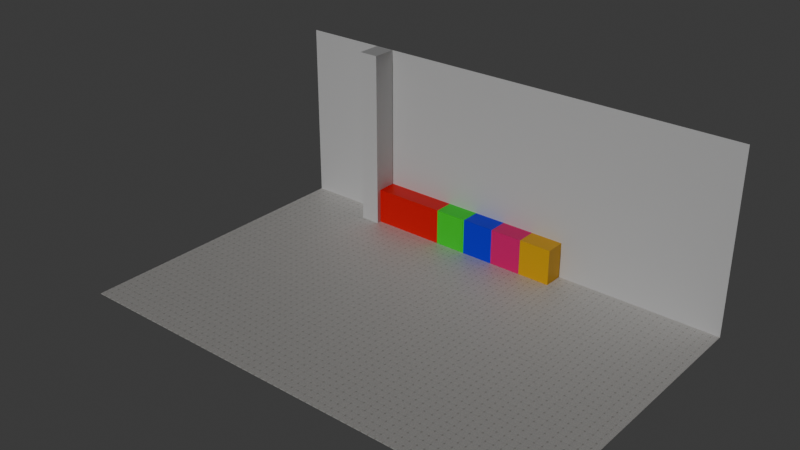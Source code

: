 # Source: untitled.blend  (saved by Blender 4.2.66; exported with 4.5.12 LTS)
import bpy
from mathutils import Matrix  # noqa: F401  (used for matrix-valued properties, if any)

bpy.ops.wm.read_factory_settings(use_empty=True)
scene = bpy.context.scene
scene.name = 'Scene'

# ---- collections
col_collection = bpy.data.collections.new('Collection'); scene.collection.children.link(col_collection)
col_skp_imported_data = bpy.data.collections.new('SKP Imported Data'); scene.collection.children.link(col_skp_imported_data)
col_skp_scenes__as_cameras = bpy.data.collections.new('SKP Scenes (as Cameras)'); col_skp_imported_data.children.link(col_skp_scenes__as_cameras)
col_skp_components = bpy.data.collections.new('SKP Components'); col_skp_imported_data.children.link(col_skp_components)
col_skp_components.hide_viewport = True
col_skp_mesh_objects = bpy.data.collections.new('SKP Mesh Objects'); col_skp_imported_data.children.link(col_skp_mesh_objects)

# ---- images (referenced by path relative to the original .blend; pixels are not part of the script)
import os
ASSET_DIR = os.environ.get("B2B_ASSET_DIR", "")  # directory of the original .blend (textures are referenced by path, not embedded)
HERE = os.path.dirname(os.path.abspath(__file__))  # packed textures are extracted next to this script under _unpacked/

def load_image(name, relpath, width, height, colorspace="sRGB"):
    """Load a texture the original file referenced (path relative to the .blend, or extracted next to this script)."""
    p = next((c for c in (os.path.join(HERE, relpath), os.path.join(ASSET_DIR, relpath)) if relpath and os.path.exists(c)), "")
    if p:
        img = bpy.data.images.load(p, check_existing=True)
        img.name = name
    else:  # same state as the original file: an image datablock whose file is absent (Cycles renders it pink)
        img = bpy.data.images.new(name, width, height)
        img.source = "FILE"
        img.filepath = "//" + (relpath or name)
    img.colorspace_settings.name = colorspace
    return img
img_terrazzo_tile_accent_jpg = load_image('Terrazzo Tile Accent.jpg', '_unpacked/Terrazzo_Tile_Accent.411eeeca.jpg', 300, 300, 'sRGB')

# ---- materials (node trees are filled in below, after node groups)
mat_terrazzo_tile_accent = bpy.data.materials.new('[Terrazzo Tile Accent]')
mat_terrazzo_tile_accent.diffuse_color = (0.7519, 0.7299, 0.7012, 1.0)
mat_material = bpy.data.materials.new('Material')
mat_material.alpha_threshold = 0.0
mat_material.use_transparent_shadow = False
mat_material.roughness = 0.5
mat_material.line_color = (0.0, 0.0, 0.0, 1.0)
mat_color_a05 = bpy.data.materials.new('[Color A05]')
mat_color_a05.diffuse_color = (1.0, 0.0, 0.0, 1.0)
mat_color_g04 = bpy.data.materials.new('[Color G04]')
mat_color_g04.diffuse_color = (0.02776, 1.0, 0.02776, 1.0)
mat_color_i05 = bpy.data.materials.new('[Color I05]')
mat_color_i05.diffuse_color = (0.0, 0.0, 1.0, 1.0)
mat_color_l05 = bpy.data.materials.new('[Color L05]')
mat_color_l05.diffuse_color = (1.0, 0.0, 0.2158, 1.0)
mat_color_d05 = bpy.data.materials.new('[Color D05]')
mat_color_d05.diffuse_color = (1.0, 0.5295, 0.0, 1.0)

# ---- material node trees
mat_terrazzo_tile_accent.use_nodes = True; mat_terrazzo_tile_accent.node_tree.nodes.clear()
_N = mat_terrazzo_tile_accent.node_tree.nodes; _L = mat_terrazzo_tile_accent.node_tree.links
n0 = _N.new('ShaderNodeBsdfPrincipled'); n0.name = 'Principled BSDF'; n0.location = (10, 300)
n1 = _N.new('ShaderNodeOutputMaterial'); n1.name = 'Material Output'; n1.location = (300, 300)
n2 = _N.new('ShaderNodeTexImage'); n2.name = 'Image Texture'; n2.location = (-750, 225)
n2.image = img_terrazzo_tile_accent_jpg
_L.new(n0.outputs[0], n1.inputs[0])
_L.new(n2.outputs[0], n0.inputs[0])
_L.new(n2.outputs[1], n0.inputs[4])
n1.is_active_output = True
mat_material.use_nodes = True; mat_material.node_tree.nodes.clear()
_N = mat_material.node_tree.nodes; _L = mat_material.node_tree.links
n0 = _N.new('ShaderNodeOutputMaterial'); n0.name = 'Material Output'; n0.location = (300, 300)
n1 = _N.new('ShaderNodeBsdfPrincipled'); n1.name = 'Principled BSDF'; n1.location = (10, 300)
n1.inputs[3].default_value = 1.45
_L.new(n1.outputs[0], n0.inputs[0])
n0.is_active_output = True
mat_color_a05.use_nodes = True; mat_color_a05.node_tree.nodes.clear()
_N = mat_color_a05.node_tree.nodes; _L = mat_color_a05.node_tree.links
n0 = _N.new('ShaderNodeBsdfPrincipled'); n0.name = 'Principled BSDF'; n0.location = (10, 300)
n0.inputs[0].default_value = (1.0, 0.0, 0.0, 1.0)
n1 = _N.new('ShaderNodeOutputMaterial'); n1.name = 'Material Output'; n1.location = (300, 300)
_L.new(n0.outputs[0], n1.inputs[0])
n1.is_active_output = True
mat_color_g04.use_nodes = True; mat_color_g04.node_tree.nodes.clear()
_N = mat_color_g04.node_tree.nodes; _L = mat_color_g04.node_tree.links
n0 = _N.new('ShaderNodeBsdfPrincipled'); n0.name = 'Principled BSDF'; n0.location = (10, 300)
n0.inputs[0].default_value = (0.02776, 1.0, 0.02776, 1.0)
n1 = _N.new('ShaderNodeOutputMaterial'); n1.name = 'Material Output'; n1.location = (300, 300)
_L.new(n0.outputs[0], n1.inputs[0])
n1.is_active_output = True
mat_color_i05.use_nodes = True; mat_color_i05.node_tree.nodes.clear()
_N = mat_color_i05.node_tree.nodes; _L = mat_color_i05.node_tree.links
n0 = _N.new('ShaderNodeBsdfPrincipled'); n0.name = 'Principled BSDF'; n0.location = (10, 300)
n0.inputs[0].default_value = (0.0, 0.0, 1.0, 1.0)
n1 = _N.new('ShaderNodeOutputMaterial'); n1.name = 'Material Output'; n1.location = (300, 300)
_L.new(n0.outputs[0], n1.inputs[0])
n1.is_active_output = True
mat_color_l05.use_nodes = True; mat_color_l05.node_tree.nodes.clear()
_N = mat_color_l05.node_tree.nodes; _L = mat_color_l05.node_tree.links
n0 = _N.new('ShaderNodeBsdfPrincipled'); n0.name = 'Principled BSDF'; n0.location = (10, 300)
n0.inputs[0].default_value = (1.0, 0.0, 0.2158, 1.0)
n1 = _N.new('ShaderNodeOutputMaterial'); n1.name = 'Material Output'; n1.location = (300, 300)
_L.new(n0.outputs[0], n1.inputs[0])
n1.is_active_output = True
mat_color_d05.use_nodes = True; mat_color_d05.node_tree.nodes.clear()
_N = mat_color_d05.node_tree.nodes; _L = mat_color_d05.node_tree.links
n0 = _N.new('ShaderNodeBsdfPrincipled'); n0.name = 'Principled BSDF'; n0.location = (10, 300)
n0.inputs[0].default_value = (1.0, 0.5295, 0.0, 1.0)
n1 = _N.new('ShaderNodeOutputMaterial'); n1.name = 'Material Output'; n1.location = (300, 300)
_L.new(n0.outputs[0], n1.inputs[0])
n1.is_active_output = True

# ---- world
world_world = bpy.data.worlds.new('World'); scene.world = world_world
world_world.use_nodes = True; world_world.node_tree.nodes.clear()
_N = world_world.node_tree.nodes; _L = world_world.node_tree.links
n0 = _N.new('ShaderNodeOutputWorld'); n0.name = 'World Output'; n0.location = (300, 300)
n1 = _N.new('ShaderNodeBackground'); n1.name = 'Background'; n1.location = (10, 300)
n1.inputs[0].default_value = (0.05088, 0.05088, 0.05088, 1.0)
_L.new(n1.outputs[0], n0.inputs[0])
n0.is_active_output = True
world_world.color = (0.05088, 0.05088, 0.05088)
world_world.sun_shadow_jitter_overblur = 0.0

# ---- lights
light_sun = bpy.data.lights.new('Sun', 'SUN')
light_sun.energy = 1.0

# ---- meshes
me_g_object = bpy.data.meshes.new('G-Object')
me_g_object.from_pydata([(0.0, 12.42, 0.02), (0.0, 0.0, 0.0), (0.0, 0.0, 0.02), (0.0, 12.42, 0.0), (19.78, 12.42, 0.0), (19.78, 12.42, 0.02), (19.78, 0.0, 0.02), (19.78, 0.0, 0.0)], [], [(0, 1, 2), (1, 0, 3), (0, 4, 3), (4, 0, 5), (4, 6, 7), (6, 4, 5), (6, 1, 7), (1, 6, 2), (4, 1, 3), (1, 4, 7), (6, 0, 2), (0, 6, 5)])
_uv = me_g_object.uv_layers.new(name='UVMap')
_uv.uv.foreach_set('vector', [-40.75, 0.06562, 0.0, 0.0, 0.0, 0.06562, 0.0, 0.0, -40.75, 0.06562, -40.75, 0.0, 0.0, 0.06562, -64.89, 0.0, 0.0, 0.0, -64.89, 0.0, 0.0, 0.06562, -64.89, 0.06562, 40.75, 0.0, 0.0, 0.06562, 0.0, 0.0, 0.0, 0.06562, 40.75, 0.0, 40.75, 0.06562, 64.89, 0.06562, 0.0, 0.0, 64.89, 0.0, 0.0, 0.0, 64.89, 0.06562, 0.0, 0.06562, -64.89, 40.75, 0.0, 0.0, 0.0, 40.75, 0.0, 0.0, -64.89, 40.75, -64.89, 0.0, 64.89, 0.0, 0.0, 40.75, 0.0, 0.0, 0.0, 40.75, 64.89, 0.0, 64.89, 40.75])
me_g_object.materials.append(mat_terrazzo_tile_accent)
me_g_object.update()
me_g_object_001 = bpy.data.meshes.new('G-Object.001')
me_g_object_001.from_pydata([(19.78, 0.0, 7.575), (0.0, 0.0, 0.0), (19.78, 0.0, 0.0), (0.0, 0.0, 7.575)], [], [(0, 1, 2), (1, 0, 3)])
me_g_object_001.materials.append(mat_material)
me_g_object_001.update()
me_g_object_002 = bpy.data.meshes.new('G-Object.002')
me_g_object_002.from_pydata([(0.843, 0.0, 4.827), (0.0, 1.026, 4.827), (0.0, 0.0, 4.827), (0.843, 1.026, 4.827), (0.0, 0.0, 0.0), (0.0, 1.026, 0.0), (0.843, 1.026, 0.0), (0.843, 0.0, 0.0)], [], [(0, 1, 2), (1, 0, 3), (1, 4, 2), (4, 1, 5), (6, 0, 7), (0, 6, 3), (6, 4, 5), (4, 6, 7), (1, 6, 5), (6, 1, 3), (0, 4, 7), (4, 0, 2)])
me_g_object_002.materials.append(mat_material)
me_g_object_002.update()
me_g_object_003 = bpy.data.meshes.new('G-Object.003')
me_g_object_003.from_pydata([(3.12, 0.0, 1.518), (0.0, 0.843, 1.518), (0.0, 0.0, 1.518), (3.12, 0.843, 1.518), (0.0, 0.0, 0.0), (0.0, 0.843, 0.0), (3.12, 0.843, 0.0), (3.12, 0.0, 0.0)], [], [(0, 1, 2), (1, 0, 3), (1, 4, 2), (4, 1, 5), (6, 0, 7), (0, 6, 3), (0, 4, 7), (4, 0, 2), (1, 6, 5), (6, 1, 3), (6, 4, 5), (4, 6, 7)])
me_g_object_003.materials.append(mat_color_a05)
me_g_object_003.update()
me_g_object_004 = bpy.data.meshes.new('G-Object.004')
me_g_object_004.from_pydata([(3.12, 0.0, 1.518), (0.0, 0.843, 1.518), (0.0, 0.0, 1.518), (3.12, 0.843, 1.518), (0.0, 0.0, 0.0), (0.0, 0.843, 0.0), (3.12, 0.843, 0.0), (3.12, 0.0, 0.0)], [], [(0, 1, 2), (1, 0, 3), (1, 4, 2), (4, 1, 5), (6, 0, 7), (0, 6, 3), (0, 4, 7), (4, 0, 2), (1, 6, 5), (6, 1, 3), (6, 4, 5), (4, 6, 7)])
me_g_object_004.materials.append(mat_color_g04)
me_g_object_004.update()
me_g_object_005 = bpy.data.meshes.new('G-Object.005')
me_g_object_005.from_pydata([(3.12, 0.0, 1.518), (0.0, 0.843, 1.518), (0.0, 0.0, 1.518), (3.12, 0.843, 1.518), (0.0, 0.0, 0.0), (0.0, 0.843, 0.0), (3.12, 0.843, 0.0), (3.12, 0.0, 0.0)], [], [(0, 1, 2), (1, 0, 3), (1, 4, 2), (4, 1, 5), (6, 0, 7), (0, 6, 3), (0, 4, 7), (4, 0, 2), (1, 6, 5), (6, 1, 3), (6, 4, 5), (4, 6, 7)])
me_g_object_005.materials.append(mat_color_i05)
me_g_object_005.update()
me_g_object_006 = bpy.data.meshes.new('G-Object.006')
me_g_object_006.from_pydata([(3.12, 0.0, 1.518), (0.0, 0.843, 1.518), (0.0, 0.0, 1.518), (3.12, 0.843, 1.518), (0.0, 0.0, 0.0), (0.0, 0.843, 0.0), (3.12, 0.843, 0.0), (3.12, 0.0, 0.0)], [], [(0, 1, 2), (1, 0, 3), (1, 4, 2), (4, 1, 5), (6, 0, 7), (0, 6, 3), (0, 4, 7), (4, 0, 2), (1, 6, 5), (6, 1, 3), (6, 4, 5), (4, 6, 7)])
me_g_object_006.materials.append(mat_color_l05)
me_g_object_006.update()
me_g_object_007 = bpy.data.meshes.new('G-Object.007')
me_g_object_007.from_pydata([(3.12, 0.0, 1.518), (0.0, 0.843, 1.518), (0.0, 0.0, 1.518), (3.12, 0.843, 1.518), (0.0, 0.0, 0.0), (0.0, 0.843, 0.0), (3.12, 0.843, 0.0), (3.12, 0.0, 0.0)], [], [(0, 1, 2), (1, 0, 3), (1, 4, 2), (4, 1, 5), (6, 0, 7), (0, 6, 3), (0, 4, 7), (4, 0, 2), (1, 6, 5), (6, 1, 3), (6, 4, 5), (4, 6, 7)])
me_g_object_007.materials.append(mat_color_d05)
me_g_object_007.update()

# ---- objects
ob_loose_entity = bpy.data.objects.new('_(Loose Entity)', None)
ob_g_object = bpy.data.objects.new('G-Object', me_g_object)
ob_g_object_001 = bpy.data.objects.new('G-Object.001', me_g_object_001)
ob_g_object_002 = bpy.data.objects.new('G-Object.002', me_g_object_002)
ob_g_object_003 = bpy.data.objects.new('G-Object.003', me_g_object_003)
ob_g_object_004 = bpy.data.objects.new('G-Object.004', me_g_object_004)
ob_g_object_005 = bpy.data.objects.new('G-Object.005', me_g_object_005)
ob_g_object_006 = bpy.data.objects.new('G-Object.006', me_g_object_006)
ob_g_object_007 = bpy.data.objects.new('G-Object.007', me_g_object_007)
ob_sun = bpy.data.objects.new('Sun', light_sun)

# ---- transforms, parenting, visibility, modifiers, constraints
ob_loose_entity.location = (10.23, 0.0, 8.021)
ob_loose_entity.rotation_mode = 'QUATERNION'
ob_loose_entity.rotation_quaternion = (1.0, 0.0, 0.0, 0.0)
ob_g_object.location = (0.0, 0.0, 0.0)
ob_g_object_001.location = (0.0, 12.42, 0.0)
ob_g_object_002.location = (3.472, 11.39, 0.02)
ob_g_object_002.scale = (1.0, 1.0, 1.565)
ob_g_object_003.location = (4.315, 11.58, 0.02)
ob_g_object_004.location = (7.435, 11.58, 0.02)
ob_g_object_004.scale = (0.44, 1.0, 1.0)
ob_g_object_005.location = (8.808, 11.58, 0.02)
ob_g_object_005.scale = (0.44, 1.0, 1.0)
ob_g_object_006.location = (10.18, 11.58, 0.02)
ob_g_object_006.scale = (0.44, 1.0, 1.0)
ob_g_object_007.location = (11.55, 11.58, 0.02)
ob_g_object_007.scale = (0.44, 1.0, 1.0)
ob_sun.location = (10.25, 0.0, 8.128)
ob_sun.rotation_euler = (1.093, -0.01449, -0.008814)

# ---- collection membership
col_skp_mesh_objects.objects.link(ob_loose_entity)
col_skp_mesh_objects.objects.link(ob_g_object)
col_skp_mesh_objects.objects.link(ob_g_object_001)
col_skp_mesh_objects.objects.link(ob_g_object_002)
col_skp_mesh_objects.objects.link(ob_g_object_003)
col_skp_mesh_objects.objects.link(ob_g_object_004)
col_skp_mesh_objects.objects.link(ob_g_object_005)
col_skp_mesh_objects.objects.link(ob_g_object_006)
col_skp_mesh_objects.objects.link(ob_g_object_007)
col_skp_mesh_objects.objects.link(ob_sun)
def _layer_coll(name, lc=None):
    lc = lc or bpy.context.view_layer.layer_collection
    for c in lc.children:
        if c.name == name: return c
        r = _layer_coll(name, c)
        if r: return r
_layer_coll('SKP Components').exclude = True

# ---- scene / render settings (as saved in the file)
scene.frame_start = 1; scene.frame_end = 250; scene.frame_set(1)
scene.render.engine = 'CYCLES'
bpy.context.view_layer.update()

# ---- added for rendering (the .blend has no active camera): camera
cam_auto = bpy.data.cameras.new('AutoCamera')
cam_auto.lens = 50.0
cam_auto.sensor_width = 36.0
cam_auto.clip_end = 1000.0
ob_auto_camera = bpy.data.objects.new('AutoCamera', cam_auto)
scene.collection.objects.link(ob_auto_camera)
ob_auto_camera.location = (32.6063, -21.0502, 21.9607)
ob_auto_camera.rotation_euler = (1.09748, -7.21219e-08, 0.694738)
scene.camera = ob_auto_camera
bpy.context.view_layer.update()
